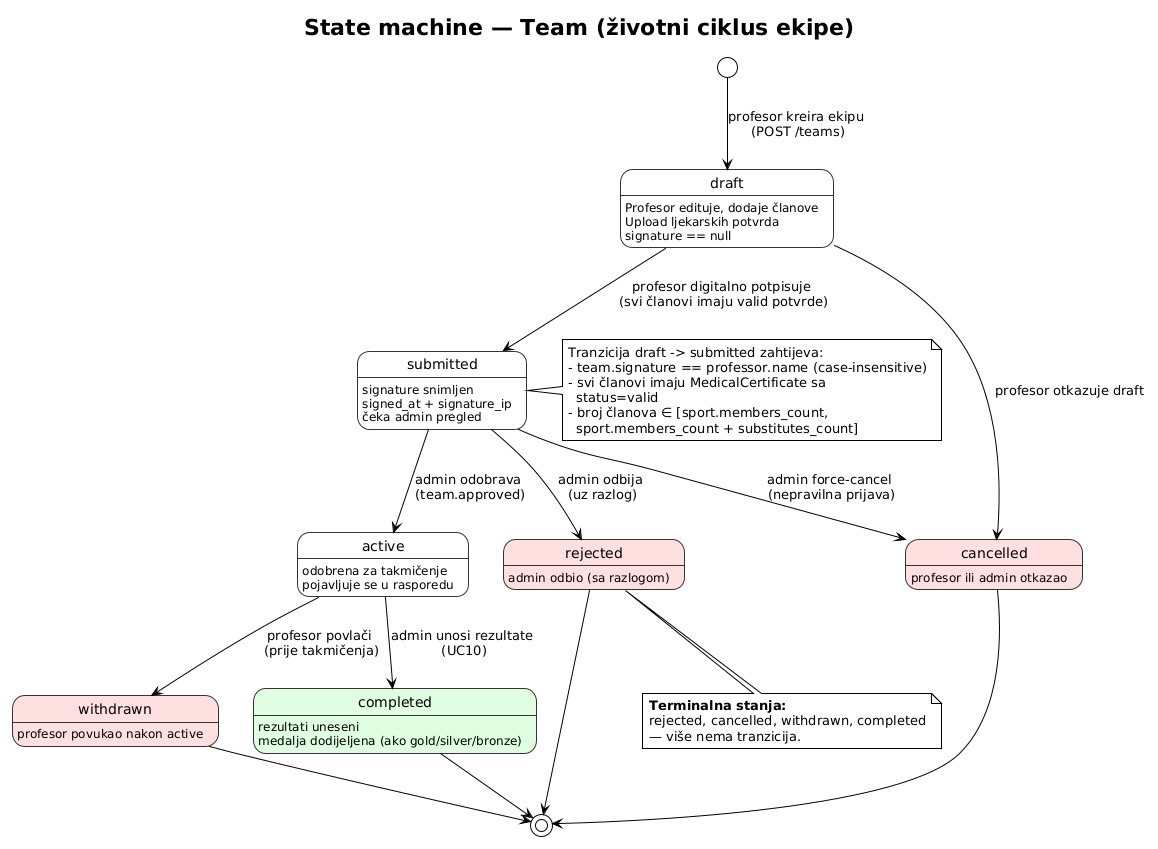

The diagram above was rendered by PlantUML. Its source (embedded in the PNG):
@startuml
!theme plain
title State machine — Team (životni ciklus ekipe)

skinparam state {
  BackgroundColor #FEFEFE
  BorderColor #333333
}

[*] --> draft : profesor kreira ekipu \n(POST /teams)

state draft {
  draft : Profesor edituje, dodaje članove
  draft : Upload ljekarskih potvrda
  draft : signature == null
}

state submitted {
  submitted : signature snimljen
  submitted : signed_at + signature_ip
  submitted : čeka admin pregled
}

state active {
  active : odobrena za takmičenje
  active : pojavljuje se u rasporedu
}

state rejected #FFE0E0 {
  rejected : admin odbio (sa razlogom)
}

state cancelled #FFE0E0 {
  cancelled : profesor ili admin otkazao
}

state withdrawn #FFE0E0 {
  withdrawn : profesor povukao nakon active
}

state completed #E0FFE0 {
  completed : rezultati uneseni
  completed : medalja dodijeljena (ako gold/silver/bronze)
}

draft --> submitted : profesor digitalno potpisuje \n(svi članovi imaju valid potvrde)
draft --> cancelled : profesor otkazuje draft

submitted --> active : admin odobrava \n(team.approved)
submitted --> rejected : admin odbija \n(uz razlog)
submitted --> cancelled : admin force-cancel \n(nepravilna prijava)

active --> completed : admin unosi rezultate \n(UC10)
active --> withdrawn : profesor povlači \n(prije takmičenja)

rejected --> [*]
cancelled --> [*]
withdrawn --> [*]
completed --> [*]

note bottom of rejected
  **Terminalna stanja:**
  rejected, cancelled, withdrawn, completed
  — više nema tranzicija.
end note

note right of submitted
  Tranzicija draft -> submitted zahtijeva:
  - team.signature == professor.name (case-insensitive)
  - svi članovi imaju MedicalCertificate sa
    status=valid
  - broj članova ∈ [sport.members_count,
    sport.members_count + substitutes_count]
end note
@enduml